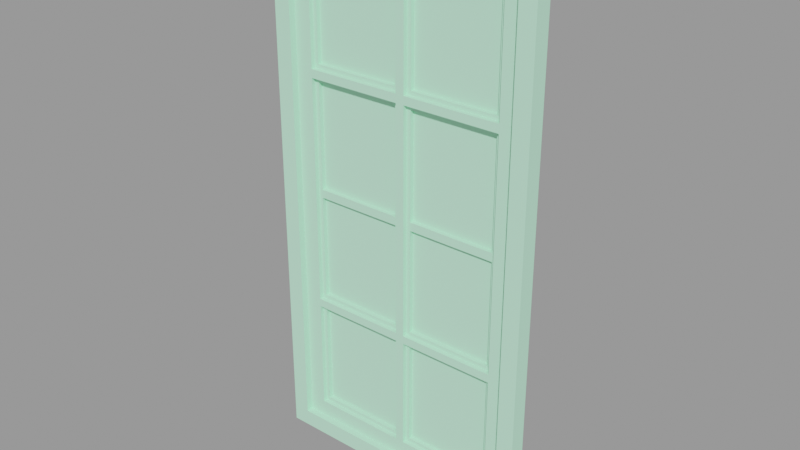 # Source: window009_ext.blend  (saved by Blender 2.92.15; exported with 4.5.12 LTS)
import bpy
from mathutils import Matrix  # noqa: F401  (used for matrix-valued properties, if any)

bpy.ops.wm.read_factory_settings(use_empty=True)
scene = bpy.context.scene
scene.name = 'window009_ext.qc'

# ---- collections
col_window009_ext = bpy.data.collections.new('window009_ext'); scene.collection.children.link(col_window009_ext)

# ---- materials (node trees are filled in below, after node groups)
mat_window009 = bpy.data.materials.new('window009')
mat_window009.use_transparent_shadow = False
mat_window009.diffuse_color = (0.5229, 0.9644, 0.6919, 1.0)

# ---- material node trees

# ---- meshes
me_window009_ref = bpy.data.meshes.new('window009_ref')
me_window009_ref.from_pydata([(2.0, -1.449, 0.9999), (23.0, -0.449, 0.9999), (2.0, -0.449, 0.9999), (23.0, -1.449, 0.9999), (-24.0, -2.449, 29.0), (-24.0, -2.449, 27.0), (-1.0, -2.449, 27.0), (-1.0, -2.449, 29.0), (0.0, -2.449, 29.0), (-1.0, -2.449, 56.0), (0.0, -2.449, 56.0), (0.9999, -2.449, 29.0), (0.9999, -2.449, 56.0), (24.0, -2.449, 27.0), (24.0, -2.449, 29.0), (0.9999, -2.449, 27.0), (0.0, -2.449, 27.0), (0.0, -2.449, 0.0), (-1.0, -2.449, 0.0), (-1.0, -2.449, -27.0), (0.0, -2.449, -27.0), (-1.0, -2.449, -29.0), (0.0, -2.449, -29.0), (-1.0, -2.449, -56.0), (0.0, -2.449, -56.0), (0.9999, -2.449, -56.0), (0.9999, -2.449, -29.0), (0.9999, -2.449, -27.0), (0.9999, -2.449, 0.0), (-24.0, -2.449, -27.0), (-24.0, -2.449, -29.0), (24.0, -2.449, -27.0), (24.0, -2.449, -29.0), (24.0, -2.449, 56.0), (28.0, -2.449, 60.0), (0.0, -2.449, 60.0), (28.0, -2.449, 0.0), (24.0, -2.449, 0.0), (28.0, -2.449, -60.0), (24.0, -2.449, -56.0), (0.0, -2.449, -60.0), (-24.0, -2.449, -56.0), (-28.18, -2.449, -60.0), (-28.18, -2.449, 0.0), (-24.0, -2.449, 0.0), (-28.18, -2.449, 60.0), (-24.0, -2.449, 56.0), (1.0, -1.449, 0.0), (2.0, -1.449, -1.0), (23.0, -1.449, -1.0), (2.0, -1.449, -26.0), (1.0, -1.449, -27.0), (23.0, -1.449, -26.0), (24.0, -1.449, -27.0), (24.0, -1.449, 0.0), (1.0, -1.449, 27.0), (2.0, -1.449, 26.0), (23.0, -1.449, 26.0), (24.0, -1.449, 27.0), (-2.0, -1.449, 26.0), (-2.0, -1.449, 0.9999), (-1.0, -1.449, 0.0), (-24.0, -1.449, 0.0), (-23.0, -1.449, 0.9999), (-24.0, -1.449, 27.0), (-23.0, -1.449, 26.0), (-1.0, -1.449, 27.0), (-2.0, -1.449, -26.0), (-24.0, -1.449, -27.0), (-1.0, -1.449, -27.0), (-23.0, -1.449, -26.0), (-23.0, -1.449, -1.0), (-2.0, -1.449, -1.0), (-2.0, -1.449, -30.0), (-2.0, -1.449, -55.0), (-1.0, -1.449, -56.0), (-24.0, -1.449, -56.0), (-23.0, -1.449, -55.0), (-24.0, -1.449, -29.0), (-23.0, -1.449, -30.0), (-1.0, -1.449, -29.0), (32.0, -0.2241, -64.0), (32.0, -4.151, -64.0), (0.0, -4.152, -64.0), (0.0, -0.2241, -64.0), (-32.18, -4.152, -64.0), (-32.18, -0.2241, -64.0), (24.0, -0.449, 0.0), (24.0, -0.449, -56.0), (24.0, -0.449, 56.0), (28.0, -4.119, 60.0), (0.0, -4.119, 60.0), (-28.18, -4.119, 60.0), (-32.18, -0.2241, 64.0), (-32.18, -4.152, 64.0), (0.0, -4.152, 64.0), (0.0, -0.2241, 64.0), (32.0, -4.151, 64.0), (32.0, -0.2241, 64.0), (0.0, -4.119, -60.0), (28.0, -4.119, -60.0), (-28.18, -4.119, -60.0), (2.0, -0.449, 26.0), (23.0, -0.449, 26.0), (1.0, -1.449, 56.0), (2.0, -1.449, 55.0), (23.0, -1.449, 55.0), (2.0, -1.449, 30.0), (1.0, -1.449, 29.0), (23.0, -1.449, 30.0), (24.0, -1.449, 29.0), (24.0, -1.449, 56.0), (-1.0, -0.449, 27.0), (-1.0, -0.449, 0.0), (-1.0, -0.449, -27.0), (2.0, -0.449, 55.0), (23.0, -0.449, 30.0), (23.0, -0.449, 55.0), (2.0, -0.449, 30.0), (2.0, -0.449, -1.0), (23.0, -0.449, -26.0), (23.0, -0.449, -1.0), (2.0, -0.449, -26.0), (-2.0, -0.449, 30.0), (-23.0, -1.449, 30.0), (-2.0, -1.449, 30.0), (-23.0, -0.449, 30.0), (-23.0, -0.449, 55.0), (-2.0, -1.449, 55.0), (-23.0, -1.449, 55.0), (-2.0, -0.449, 55.0), (-2.0, -0.449, 0.9999), (-23.0, -0.449, 0.9999), (-23.0, -0.449, 26.0), (-2.0, -0.449, 26.0), (-2.0, -0.449, -55.0), (-23.0, -0.449, -55.0), (-23.0, -0.449, -30.0), (-2.0, -0.449, -30.0), (-2.0, -0.449, -26.0), (-23.0, -0.449, -26.0), (-23.0, -0.449, -1.0), (-2.0, -0.449, -1.0), (2.0, -1.449, -30.0), (2.0, -0.449, -55.0), (2.0, -0.449, -30.0), (2.0, -1.449, -55.0), (23.0, -1.449, -55.0), (23.0, -0.449, -30.0), (23.0, -0.449, -55.0), (23.0, -1.449, -30.0), (24.0, -0.449, 29.0), (1.0, -0.449, 29.0), (1.0, -0.449, -29.0), (24.0, -0.449, -29.0), (-24.0, -0.449, 29.0), (-1.0, -0.449, 29.0), (-24.0, -0.449, 27.0), (-24.0, -0.449, -29.0), (-1.0, -0.449, -29.0), (-24.0, -0.449, -27.0), (24.0, -0.449, 27.0), (1.0, -0.449, 27.0), (1.0, -0.449, -27.0), (24.0, -0.449, -27.0), (1.0, -0.449, 56.0), (-1.0, -0.449, 56.0), (1.0, -0.449, -56.0), (-1.0, -0.449, -56.0), (1.0, -1.449, -29.0), (1.0, -1.449, -56.0), (24.0, -1.449, -56.0), (24.0, -1.449, -29.0), (-24.0, -1.449, 56.0), (-1.0, -1.449, 56.0), (-1.0, -1.449, 29.0), (-24.0, -1.449, 29.0), (-24.0, -0.449, -56.0), (0.0, -0.449, -56.0), (-24.0, -0.449, 56.0), (-24.0, -0.449, 0.0), (32.0, -4.151, 0.0), (32.0, -0.2241, 0.0), (-32.18, -0.2241, 0.0), (-32.18, -4.152, 0.0), (-28.18, -4.119, 0.0), (28.0, -4.119, 0.0), (1.0, -0.449, 0.0), (0.0, -0.449, 56.0)], [], [(0, 1, 2), (0, 3, 1), (4, 5, 6), (4, 6, 7), (6, 8, 7), (9, 7, 8), (9, 8, 10), (11, 10, 8), (11, 12, 10), (13, 14, 11), (13, 11, 15), (15, 11, 8), (15, 8, 16), (6, 16, 8), (6, 17, 16), (6, 18, 17), (19, 17, 18), (19, 20, 17), (21, 20, 19), (21, 22, 20), (23, 22, 21), (23, 24, 22), (25, 22, 24), (25, 26, 22), (26, 20, 22), (26, 27, 20), (27, 17, 20), (27, 28, 17), (15, 17, 28), (15, 16, 17), (29, 21, 19), (29, 30, 21), (31, 26, 32), (31, 27, 26), (33, 34, 35), (36, 34, 33), (36, 33, 37), (37, 38, 36), (37, 39, 38), (38, 39, 24), (38, 24, 40), (41, 40, 24), (41, 42, 40), (43, 42, 41), (43, 41, 44), (45, 43, 44), (45, 44, 46), (45, 46, 10), (45, 10, 35), (33, 35, 10), (47, 48, 49), (47, 50, 48), (47, 51, 50), (51, 52, 50), (51, 53, 52), (53, 49, 52), (53, 54, 49), (47, 49, 54), (54, 0, 47), (55, 47, 0), (55, 0, 56), (55, 56, 57), (55, 57, 58), (54, 58, 57), (54, 57, 3), (54, 3, 0), (59, 60, 61), (60, 62, 61), (60, 63, 62), (63, 64, 62), (63, 65, 64), (65, 66, 64), (65, 59, 66), (59, 61, 66), (67, 68, 69), (67, 70, 68), (70, 62, 68), (70, 71, 62), (71, 61, 62), (71, 72, 61), (72, 69, 61), (72, 67, 69), (73, 74, 75), (74, 76, 75), (74, 77, 76), (77, 78, 76), (77, 79, 78), (79, 80, 78), (79, 73, 80), (73, 75, 80), (81, 82, 83), (81, 83, 84), (85, 84, 83), (85, 86, 84), (87, 88, 39), (87, 39, 37), (37, 89, 87), (37, 33, 89), (90, 35, 34), (90, 91, 35), (92, 35, 91), (92, 45, 35), (93, 94, 95), (93, 95, 96), (97, 96, 95), (97, 98, 96), (38, 99, 100), (38, 40, 99), (101, 99, 40), (101, 40, 42), (102, 1, 103), (102, 2, 1), (104, 105, 106), (104, 107, 105), (104, 108, 107), (109, 107, 108), (109, 108, 110), (110, 106, 109), (110, 111, 106), (104, 106, 111), (6, 112, 113), (6, 113, 18), (114, 18, 113), (114, 19, 18), (115, 116, 117), (115, 118, 116), (119, 120, 121), (119, 122, 120), (123, 124, 125), (123, 126, 124), (127, 128, 129), (127, 130, 128), (131, 63, 60), (131, 132, 63), (133, 59, 65), (133, 134, 59), (135, 77, 74), (135, 136, 77), (137, 73, 79), (137, 138, 73), (139, 70, 67), (139, 140, 70), (141, 72, 71), (141, 142, 72), (143, 144, 145), (143, 146, 144), (147, 148, 149), (147, 150, 148), (151, 11, 14), (151, 152, 11), (32, 153, 154), (32, 26, 153), (115, 106, 105), (115, 117, 106), (107, 116, 118), (107, 109, 116), (119, 49, 48), (119, 121, 49), (130, 126, 123), (130, 127, 126), (134, 132, 131), (134, 133, 132), (138, 136, 135), (138, 137, 136), (142, 140, 139), (142, 141, 140), (50, 120, 122), (50, 52, 120), (56, 2, 102), (56, 0, 2), (155, 7, 156), (155, 4, 7), (3, 103, 1), (3, 57, 103), (157, 6, 5), (157, 112, 6), (158, 21, 30), (158, 159, 21), (160, 19, 114), (160, 29, 19), (146, 149, 144), (146, 147, 149), (145, 150, 143), (145, 148, 150), (102, 57, 56), (102, 103, 57), (15, 161, 13), (15, 162, 161), (163, 31, 164), (163, 27, 31), (126, 129, 124), (126, 127, 129), (130, 125, 128), (130, 123, 125), (132, 65, 63), (132, 133, 65), (134, 60, 59), (134, 131, 60), (136, 79, 77), (136, 137, 79), (138, 74, 73), (138, 135, 74), (140, 71, 70), (140, 141, 71), (142, 67, 72), (142, 139, 67), (48, 122, 119), (48, 50, 122), (109, 117, 116), (109, 106, 117), (105, 118, 115), (105, 107, 118), (152, 12, 11), (152, 165, 12), (156, 9, 166), (156, 7, 9), (167, 26, 25), (167, 153, 26), (168, 21, 159), (168, 23, 21), (52, 121, 120), (52, 49, 121), (169, 143, 150), (169, 146, 143), (169, 170, 146), (170, 147, 146), (170, 171, 147), (171, 150, 147), (171, 172, 150), (169, 150, 172), (124, 129, 173), (129, 174, 173), (129, 128, 174), (128, 175, 174), (128, 125, 175), (125, 176, 175), (125, 124, 176), (124, 173, 176), (177, 41, 24), (177, 24, 178), (39, 178, 24), (39, 88, 178), (145, 149, 148), (145, 144, 149), (44, 179, 46), (44, 180, 179), (44, 177, 180), (44, 41, 177), (181, 98, 97), (181, 182, 98), (181, 81, 182), (181, 82, 81), (183, 86, 85), (183, 85, 184), (184, 93, 183), (184, 94, 93), (92, 43, 45), (92, 185, 43), (42, 43, 185), (42, 185, 101), (100, 36, 38), (100, 186, 36), (186, 34, 36), (186, 90, 34), (92, 184, 185), (184, 101, 185), (184, 85, 101), (101, 85, 83), (101, 83, 99), (82, 99, 83), (82, 100, 99), (100, 82, 181), (100, 181, 186), (97, 186, 181), (97, 90, 186), (90, 97, 95), (90, 95, 91), (94, 91, 95), (94, 92, 91), (92, 94, 184), (27, 163, 187), (27, 187, 28), (162, 28, 187), (162, 15, 28), (46, 179, 188), (46, 188, 10), (89, 10, 188), (89, 33, 10)])
me_window009_ref.polygons.foreach_set('use_smooth', [True] * 288)
_k = set([(0, 2), (0, 3), (0, 56), (1, 2), (1, 3), (1, 103), (2, 102), (3, 57), (4, 7), (5, 6), (6, 18), (6, 112), (7, 9), (7, 156), (8, 9), (9, 156), (10, 33), (10, 46), (10, 89), (11, 12), (11, 14), (11, 152), (12, 152), (13, 15), (15, 28), (15, 162), (18, 19), (18, 114), (19, 29), (19, 114), (21, 23), (21, 30), (21, 159), (22, 25), (24, 39), (24, 41), (24, 177), (25, 26), (26, 31), (26, 32), (26, 153), (27, 28), (27, 31), (27, 163), (28, 162), (31, 163), (32, 153), (33, 37), (33, 89), (34, 35), (34, 36), (34, 90), (35, 45), (36, 38), (37, 39), (38, 40), (38, 100), (39, 88), (40, 42), (41, 44), (41, 177), (42, 43), (42, 101), (43, 45), (44, 46), (44, 179), (45, 92), (46, 179), (48, 49), (48, 50), (48, 119), (49, 52), (49, 121), (50, 52), (50, 122), (52, 120), (56, 57), (56, 102), (57, 103), (59, 60), (59, 65), (59, 134), (60, 63), (60, 131), (63, 65), (63, 132), (65, 133), (67, 70), (67, 72), (67, 139), (70, 71), (70, 140), (71, 72), (71, 141), (72, 142), (73, 74), (73, 79), (73, 138), (74, 77), (74, 135), (77, 79), (77, 136), (79, 137), (81, 82), (81, 83), (82, 83), (82, 181), (83, 85), (85, 86), (85, 184), (90, 91), (90, 186), (91, 92), (92, 185), (93, 94), (93, 95), (94, 95), (94, 184), (95, 97), (97, 98), (97, 181), (98, 181), (99, 100), (99, 101), (100, 186), (101, 185), (102, 103), (105, 106), (105, 107), (105, 115), (106, 109), (106, 117), (107, 109), (107, 118), (109, 116), (115, 117), (115, 118), (116, 117), (116, 118), (119, 121), (119, 122), (120, 121), (120, 122), (123, 125), (123, 126), (123, 130), (124, 125), (124, 126), (124, 129), (125, 128), (126, 127), (127, 129), (127, 130), (128, 129), (128, 130), (131, 132), (131, 134), (132, 133), (133, 134), (135, 136), (135, 138), (136, 137), (137, 138), (139, 140), (139, 142), (140, 141), (141, 142), (143, 145), (143, 146), (143, 150), (144, 145), (144, 146), (144, 149), (145, 148), (146, 147), (147, 149), (147, 150), (148, 149), (148, 150)])
me_window009_ref.attributes.new('sharp_edge', 'BOOLEAN', 'EDGE').data.foreach_set('value', [ (min(e.vertices), max(e.vertices)) in _k for e in me_window009_ref.edges])
_uv = me_window009_ref.uv_layers.new(name='UVMap')
_uv.uv.foreach_set('vector', [0.2583, -0.4999, 0.2721, -0.2775, 0.2721, -0.4999, 0.2583, -0.4999, 0.2583, -0.2775, 0.2721, -0.2775, 0.5614, -0.2734, 0.5614, -0.289, 0.7411, -0.289, 0.5614, -0.2734, 0.7411, -0.289, 0.7411, -0.2734, 0.7411, -0.289, 0.7489, -0.2734, 0.7411, -0.2734, 0.7411, -0.0625, 0.7411, -0.2734, 0.7489, -0.2734, 0.7411, -0.0625, 0.7489, -0.2734, 0.7489, -0.0625, 0.7567, -0.2734, 0.7489, -0.0625, 0.7489, -0.2734, 0.7567, -0.2734, 0.7567, -0.0625, 0.7489, -0.0625, 0.9364, -0.289, 0.9364, -0.2734, 0.7567, -0.2734, 0.9364, -0.289, 0.7567, -0.2734, 0.7567, -0.289, 0.7567, -0.289, 0.7567, -0.2734, 0.7489, -0.2734, 0.7567, -0.289, 0.7489, -0.2734, 0.7489, -0.289, 0.7411, -0.289, 0.7489, -0.289, 0.7489, -0.2734, 0.7411, -0.289, 0.7489, -0.5, 0.7489, -0.289, 0.7411, -0.289, 0.7411, -0.5, 0.7489, -0.5, 0.7411, -0.7109, 0.7489, -0.5, 0.7411, -0.5, 0.7411, -0.7109, 0.7489, -0.7109, 0.7489, -0.5, 0.7411, -0.7265, 0.7489, -0.7109, 0.7411, -0.7109, 0.7411, -0.7265, 0.7489, -0.7265, 0.7489, -0.7109, 0.7411, -0.9375, 0.7489, -0.7265, 0.7411, -0.7265, 0.7411, -0.9375, 0.7489, -0.9375, 0.7489, -0.7265, 0.7567, -0.9375, 0.7489, -0.7265, 0.7489, -0.9375, 0.7567, -0.9375, 0.7567, -0.7265, 0.7489, -0.7265, 0.7567, -0.7265, 0.7489, -0.7109, 0.7489, -0.7265, 0.7567, -0.7265, 0.7567, -0.7109, 0.7489, -0.7109, 0.7567, -0.7109, 0.7489, -0.5, 0.7489, -0.7109, 0.7567, -0.7109, 0.7567, -0.5, 0.7489, -0.5, 0.7567, -0.289, 0.7489, -0.5, 0.7567, -0.5, 0.7567, -0.289, 0.7489, -0.289, 0.7489, -0.5, 0.5614, -0.7109, 0.7411, -0.7265, 0.7411, -0.7109, 0.5614, -0.7109, 0.5614, -0.7265, 0.7411, -0.7265, 0.9364, -0.7109, 0.7567, -0.7265, 0.9364, -0.7265, 0.9364, -0.7109, 0.7567, -0.7109, 0.7567, -0.7265, 0.9364, -0.0625, 0.9677, -0.0312, 0.7489, -0.0312, 0.9677, -0.5, 0.9677, -0.0312, 0.9364, -0.0625, 0.9677, -0.5, 0.9364, -0.0625, 0.9364, -0.5, 0.9364, -0.5, 0.9677, -0.9687, 0.9677, -0.5, 0.9364, -0.5, 0.9364, -0.9375, 0.9677, -0.9687, 0.9677, -0.9687, 0.9364, -0.9375, 0.7489, -0.9375, 0.9677, -0.9687, 0.7489, -0.9375, 0.7489, -0.9687, 0.5614, -0.9375, 0.7489, -0.9687, 0.7489, -0.9375, 0.5614, -0.9375, 0.5288, -0.9687, 0.7489, -0.9687, 0.5288, -0.5, 0.5288, -0.9687, 0.5614, -0.9375, 0.5288, -0.5, 0.5614, -0.9375, 0.5614, -0.5, 0.5288, -0.0312, 0.5288, -0.5, 0.5614, -0.5, 0.5288, -0.0312, 0.5614, -0.5, 0.5614, -0.0625, 0.5288, -0.0312, 0.5614, -0.0625, 0.7489, -0.0625, 0.5288, -0.0312, 0.7489, -0.0625, 0.7489, -0.0312, 0.9364, -0.0625, 0.7489, -0.0312, 0.7489, -0.0625, 0.7567, -0.5, 0.7645, -0.5078, 0.9286, -0.5078, 0.7567, -0.5, 0.7645, -0.7031, 0.7645, -0.5078, 0.7567, -0.5, 0.7567, -0.7109, 0.7645, -0.7031, 0.7567, -0.7109, 0.9286, -0.7031, 0.7645, -0.7031, 0.7567, -0.7109, 0.9364, -0.7109, 0.9286, -0.7031, 0.9364, -0.7109, 0.9286, -0.5078, 0.9286, -0.7031, 0.9364, -0.7109, 0.9364, -0.5, 0.9286, -0.5078, 0.7567, -0.5, 0.9286, -0.5078, 0.9364, -0.5, 0.9364, -0.5, 0.7645, -0.4921, 0.7567, -0.5, 0.7567, -0.289, 0.7567, -0.5, 0.7645, -0.4921, 0.7567, -0.289, 0.7645, -0.4921, 0.7645, -0.2968, 0.7567, -0.289, 0.7645, -0.2968, 0.9286, -0.2968, 0.7567, -0.289, 0.9286, -0.2968, 0.9364, -0.289, 0.9364, -0.5, 0.9364, -0.289, 0.9286, -0.2968, 0.9364, -0.5, 0.9286, -0.2968, 0.9286, -0.4921, 0.9364, -0.5, 0.9286, -0.4921, 0.7645, -0.4921, 0.7333, -0.2968, 0.7333, -0.4921, 0.7411, -0.5, 0.7333, -0.4921, 0.5614, -0.5, 0.7411, -0.5, 0.7333, -0.4921, 0.5692, -0.4921, 0.5614, -0.5, 0.5692, -0.4921, 0.5614, -0.289, 0.5614, -0.5, 0.5692, -0.4921, 0.5692, -0.2968, 0.5614, -0.289, 0.5692, -0.2968, 0.7411, -0.289, 0.5614, -0.289, 0.5692, -0.2968, 0.7333, -0.2968, 0.7411, -0.289, 0.7333, -0.2968, 0.7411, -0.5, 0.7411, -0.289, 0.7333, -0.7031, 0.5614, -0.7109, 0.7411, -0.7109, 0.7333, -0.7031, 0.5692, -0.7031, 0.5614, -0.7109, 0.5692, -0.7031, 0.5614, -0.5, 0.5614, -0.7109, 0.5692, -0.7031, 0.5692, -0.5078, 0.5614, -0.5, 0.5692, -0.5078, 0.7411, -0.5, 0.5614, -0.5, 0.5692, -0.5078, 0.7333, -0.5078, 0.7411, -0.5, 0.7333, -0.5078, 0.7411, -0.7109, 0.7411, -0.5, 0.7333, -0.5078, 0.7333, -0.7031, 0.7411, -0.7109, 0.7333, -0.7343, 0.7333, -0.9296, 0.7411, -0.9375, 0.7333, -0.9296, 0.5614, -0.9375, 0.7411, -0.9375, 0.7333, -0.9296, 0.5692, -0.9296, 0.5614, -0.9375, 0.5692, -0.9296, 0.5614, -0.7265, 0.5614, -0.9375, 0.5692, -0.9296, 0.5692, -0.7343, 0.5614, -0.7265, 0.5692, -0.7343, 0.7411, -0.7265, 0.5614, -0.7265, 0.5692, -0.7343, 0.7333, -0.7343, 0.7411, -0.7265, 0.7333, -0.7343, 0.7411, -0.9375, 0.7411, -0.7265, 0.1224, -0.0001, 0.1122, -0.0001, 0.1122, -0.2178, 0.1224, -0.0001, 0.1122, -0.2178, 0.1224, -0.2178, 0.1122, -0.4368, 0.1224, -0.2178, 0.1122, -0.2178, 0.1122, -0.4368, 0.1224, -0.4368, 0.1224, -0.2178, 0.3425, -0.5, 0.3425, -1.0, 0.3603, -1.0, 0.3425, -0.5, 0.3603, -1.0, 0.3603, -0.5, 0.3603, -0.5, 0.3425, 0.0, 0.3425, -0.5, 0.3603, -0.5, 0.3603, 0.0, 0.3425, 0.0, 0.1509, -0.0001, 0.1762, -0.2177, 0.1762, -0.0001, 0.1509, -0.0001, 0.1509, -0.2177, 0.1762, -0.2177, 0.1509, -0.4368, 0.1762, -0.2177, 0.1509, -0.2177, 0.1509, -0.4368, 0.1762, -0.4368, 0.1762, -0.2177, 0.1779, -0.4368, 0.1881, -0.4368, 0.1881, -0.2178, 0.1779, -0.4368, 0.1881, -0.2178, 0.1779, -0.2178, 0.1881, -0.0001, 0.1779, -0.2178, 0.1881, -0.2178, 0.1881, -0.0001, 0.1779, -0.0001, 0.1779, -0.2178, 0.1243, -0.0001, 0.1496, -0.2177, 0.1496, -0.0001, 0.1243, -0.0001, 0.1243, -0.2177, 0.1496, -0.2177, 0.1496, -0.4368, 0.1496, -0.2177, 0.1243, -0.2177, 0.1496, -0.4368, 0.1243, -0.2177, 0.1243, -0.4368, 0.7645, -0.2968, 0.9286, -0.4921, 0.9286, -0.2968, 0.7645, -0.2968, 0.7645, -0.4921, 0.9286, -0.4921, 0.7567, -0.0625, 0.7645, -0.0703, 0.9286, -0.0703, 0.7567, -0.0625, 0.7645, -0.2656, 0.7645, -0.0703, 0.7567, -0.0625, 0.7567, -0.2734, 0.7645, -0.2656, 0.9286, -0.2656, 0.7645, -0.2656, 0.7567, -0.2734, 0.9286, -0.2656, 0.7567, -0.2734, 0.9364, -0.2734, 0.9364, -0.2734, 0.9286, -0.0703, 0.9286, -0.2656, 0.9364, -0.2734, 0.9364, -0.0625, 0.9286, -0.0703, 0.7567, -0.0625, 0.9286, -0.0703, 0.9364, -0.0625, 0.4031, -0.2589, 0.3852, -0.2589, 0.3852, -0.5, 0.4031, -0.2589, 0.3852, -0.5, 0.4031, -0.5, 0.3852, -0.741, 0.4031, -0.5, 0.3852, -0.5, 0.3852, -0.741, 0.4031, -0.741, 0.4031, -0.5, 0.7645, -0.0703, 0.9286, -0.2656, 0.9286, -0.0703, 0.7645, -0.0703, 0.7645, -0.2656, 0.9286, -0.2656, 0.7645, -0.5078, 0.9286, -0.7031, 0.9286, -0.5078, 0.7645, -0.5078, 0.7645, -0.7031, 0.9286, -0.7031, 0.2054, -0.2775, 0.1916, -0.4999, 0.1916, -0.2775, 0.2054, -0.2775, 0.2054, -0.4999, 0.1916, -0.4999, 0.2054, -0.7775, 0.1916, -0.9999, 0.1916, -0.7775, 0.2054, -0.7775, 0.2054, -0.9999, 0.1916, -0.9999, 0.2385, -0.2775, 0.2248, -0.4999, 0.2248, -0.2775, 0.2385, -0.2775, 0.2385, -0.4999, 0.2248, -0.4999, 0.2385, -0.7775, 0.2248, -0.9999, 0.2248, -0.7775, 0.2385, -0.7775, 0.2385, -0.9999, 0.2248, -0.9999, 0.2228, -0.2775, 0.209, -0.4999, 0.209, -0.2775, 0.2228, -0.2775, 0.2228, -0.4999, 0.209, -0.4999, 0.2228, -0.7775, 0.209, -0.9999, 0.209, -0.7775, 0.2228, -0.7775, 0.2228, -0.9999, 0.209, -0.9999, 0.2556, -0.2775, 0.2418, -0.4999, 0.2418, -0.2775, 0.2556, -0.2775, 0.2556, -0.4999, 0.2418, -0.4999, 0.2556, -0.7775, 0.2418, -0.9999, 0.2418, -0.7775, 0.2556, -0.7775, 0.2556, -0.9999, 0.2418, -0.9999, 0.3073, -0.7775, 0.3211, -0.4999, 0.3211, -0.7775, 0.3073, -0.7775, 0.3073, -0.4999, 0.3211, -0.4999, 0.3073, -0.2775, 0.3211, 0.0, 0.3211, -0.2775, 0.3073, -0.2775, 0.3073, 0.0, 0.3211, 0.0, 0.1699, -0.4378, 0.188, -0.647, 0.188, -0.4378, 0.1699, -0.4378, 0.1699, -0.647, 0.188, -0.647, 0.1074, -0.4378, 0.1256, -0.647, 0.1256, -0.4378, 0.1074, -0.4378, 0.1074, -0.647, 0.1256, -0.647, 0.304, -0.7775, 0.2902, -0.9999, 0.2902, -0.7775, 0.304, -0.7775, 0.304, -0.9999, 0.2902, -0.9999, 0.2902, -0.4999, 0.304, -0.2775, 0.304, -0.4999, 0.2902, -0.4999, 0.2902, -0.2775, 0.304, -0.2775, 0.288, -0.7775, 0.2742, -0.9999, 0.2742, -0.7775, 0.288, -0.7775, 0.288, -0.9999, 0.2742, -0.9999, 0.7333, -0.0703, 0.5692, -0.2656, 0.7333, -0.2656, 0.7333, -0.0703, 0.5692, -0.0703, 0.5692, -0.2656, 0.7333, -0.2968, 0.5692, -0.4921, 0.7333, -0.4921, 0.7333, -0.2968, 0.5692, -0.2968, 0.5692, -0.4921, 0.7333, -0.7343, 0.5692, -0.9296, 0.7333, -0.9296, 0.7333, -0.7343, 0.5692, -0.7343, 0.5692, -0.9296, 0.7333, -0.5078, 0.5692, -0.7031, 0.7333, -0.7031, 0.7333, -0.5078, 0.5692, -0.5078, 0.5692, -0.7031, 0.2742, -0.4999, 0.288, -0.2775, 0.288, -0.4999, 0.2742, -0.4999, 0.2742, -0.2775, 0.288, -0.2775, 0.2583, -0.7775, 0.2721, -0.4999, 0.2721, -0.7775, 0.2583, -0.7775, 0.2583, -0.4999, 0.2721, -0.4999, 0.1699, -0.8745, 0.188, -0.6652, 0.1699, -0.6652, 0.1699, -0.8745, 0.188, -0.8745, 0.188, -0.6652, 0.2583, -0.2775, 0.2721, 0.0, 0.2721, -0.2775, 0.2583, -0.2775, 0.2583, 0.0, 0.2721, 0.0, 0.1662, -0.8745, 0.148, -0.6652, 0.148, -0.8745, 0.1662, -0.8745, 0.1662, -0.6652, 0.148, -0.6652, 0.1256, -0.8745, 0.1074, -0.6652, 0.1074, -0.8745, 0.1256, -0.8745, 0.1256, -0.6652, 0.1074, -0.6652, 0.1279, -0.8745, 0.1461, -0.6652, 0.1279, -0.6652, 0.1279, -0.8745, 0.1461, -0.8745, 0.1461, -0.6652, 0.3073, -0.4999, 0.3211, -0.2775, 0.3211, -0.4999, 0.3073, -0.4999, 0.3073, -0.2775, 0.3211, -0.2775, 0.3211, -0.7775, 0.3073, -0.9999, 0.3073, -0.7775, 0.3211, -0.7775, 0.3211, -0.9999, 0.3073, -0.9999, 0.2721, -0.7775, 0.2583, -0.9999, 0.2583, -0.7775, 0.2721, -0.7775, 0.2721, -0.9999, 0.2583, -0.9999, 0.148, -0.647, 0.1662, -0.4378, 0.148, -0.4378, 0.148, -0.647, 0.1662, -0.647, 0.1662, -0.4378, 0.1279, -0.647, 0.1461, -0.4378, 0.1279, -0.4378, 0.1279, -0.647, 0.1461, -0.647, 0.1461, -0.4378, 0.2054, -0.4999, 0.1916, -0.7775, 0.1916, -0.4999, 0.2054, -0.4999, 0.2054, -0.7775, 0.1916, -0.7775, 0.2054, 0.0, 0.1916, -0.2775, 0.1916, 0.0, 0.2054, 0.0, 0.2054, -0.2775, 0.1916, -0.2775, 0.2385, -0.4999, 0.2248, -0.7775, 0.2248, -0.4999, 0.2385, -0.4999, 0.2385, -0.7775, 0.2248, -0.7775, 0.2385, 0.0, 0.2248, -0.2775, 0.2248, 0.0, 0.2385, 0.0, 0.2385, -0.2775, 0.2248, -0.2775, 0.2228, -0.4999, 0.209, -0.7775, 0.209, -0.4999, 0.2228, -0.4999, 0.2228, -0.7775, 0.209, -0.7775, 0.2228, 0.0, 0.209, -0.2775, 0.209, 0.0, 0.2228, 0.0, 0.2228, -0.2775, 0.209, -0.2775, 0.2556, -0.4999, 0.2418, -0.7775, 0.2418, -0.4999, 0.2556, -0.4999, 0.2556, -0.7775, 0.2418, -0.7775, 0.2556, 0.0, 0.2418, -0.2775, 0.2418, 0.0, 0.2556, 0.0, 0.2556, -0.2775, 0.2418, -0.2775, 0.2742, -0.7775, 0.288, -0.4999, 0.288, -0.7775, 0.2742, -0.7775, 0.2742, -0.4999, 0.288, -0.4999, 0.2902, -0.2775, 0.304, 0.0, 0.304, -0.2775, 0.2902, -0.2775, 0.2902, 0.0, 0.304, 0.0, 0.2902, -0.7775, 0.304, -0.4999, 0.304, -0.7775, 0.2902, -0.7775, 0.2902, -0.4999, 0.304, -0.4999, 0.3807, -0.241, 0.3628, 0.0, 0.3628, -0.241, 0.3807, -0.241, 0.3807, 0.0, 0.3628, 0.0, 0.3852, -0.241, 0.4031, 0.0, 0.3852, 0.0, 0.3852, -0.241, 0.4031, -0.241, 0.4031, 0.0, 0.3807, -1.0, 0.3628, -0.7589, 0.3628, -1.0, 0.3807, -1.0, 0.3807, -0.7589, 0.3628, -0.7589, 0.3852, -1.0, 0.4031, -0.7589, 0.3852, -0.7589, 0.3852, -1.0, 0.4031, -1.0, 0.4031, -0.7589, 0.2742, -0.2775, 0.288, 0.0, 0.288, -0.2775, 0.2742, -0.2775, 0.2742, 0.0, 0.288, 0.0, 0.7567, -0.7265, 0.7645, -0.7343, 0.9286, -0.7343, 0.7567, -0.7265, 0.7645, -0.9296, 0.7645, -0.7343, 0.7567, -0.7265, 0.7567, -0.9375, 0.7645, -0.9296, 0.7567, -0.9375, 0.9286, -0.9296, 0.7645, -0.9296, 0.7567, -0.9375, 0.9364, -0.9375, 0.9286, -0.9296, 0.9364, -0.9375, 0.9286, -0.7343, 0.9286, -0.9296, 0.9364, -0.9375, 0.9364, -0.7265, 0.9286, -0.7343, 0.7567, -0.7265, 0.9286, -0.7343, 0.9364, -0.7265, 0.5692, -0.2656, 0.5692, -0.0703, 0.5614, -0.0625, 0.5692, -0.0703, 0.7411, -0.0625, 0.5614, -0.0625, 0.5692, -0.0703, 0.7333, -0.0703, 0.7411, -0.0625, 0.7333, -0.0703, 0.7411, -0.2734, 0.7411, -0.0625, 0.7333, -0.0703, 0.7333, -0.2656, 0.7411, -0.2734, 0.7333, -0.2656, 0.5614, -0.2734, 0.7411, -0.2734, 0.7333, -0.2656, 0.5692, -0.2656, 0.5614, -0.2734, 0.5692, -0.2656, 0.5614, -0.0625, 0.5614, -0.2734, 0.0914, -0.4368, 0.1096, -0.4368, 0.1096, -0.2184, 0.0914, -0.4368, 0.1096, -0.2184, 0.0914, -0.2184, 0.1096, -0.0001, 0.0914, -0.2184, 0.1096, -0.2184, 0.1096, -0.0001, 0.0914, -0.0001, 0.0914, -0.2184, 0.7645, -0.7343, 0.9286, -0.9296, 0.9286, -0.7343, 0.7645, -0.7343, 0.7645, -0.9296, 0.9286, -0.9296, 0.3224, -0.5, 0.3403, 0.0, 0.3224, 0.0, 0.3224, -0.5, 0.3403, -0.5, 0.3403, 0.0, 0.3224, -0.5, 0.3403, -1.0, 0.3403, -0.5, 0.3224, -0.5, 0.3224, -1.0, 0.3403, -1.0, 0.4688, -0.5, 0.4806, 0.0, 0.4688, 0.0, 0.4688, -0.5, 0.4806, -0.5, 0.4806, 0.0, 0.4688, -0.5, 0.4806, -1.0, 0.4806, -0.5, 0.4688, -0.5, 0.4688, -1.0, 0.4806, -1.0, 0.4827, -0.5, 0.4827, -1.0, 0.4944, -1.0, 0.4827, -0.5, 0.4944, -1.0, 0.4944, -0.5, 0.4944, -0.5, 0.4827, 0.0, 0.4827, -0.5, 0.4944, -0.5, 0.4944, 0.0, 0.4827, 0.0, 0.4097, 0.0, 0.4367, -0.5, 0.4367, 0.0, 0.4097, 0.0, 0.4097, -0.5, 0.4367, -0.5, 0.4367, -1.0, 0.4367, -0.5, 0.4097, -0.5, 0.4367, -1.0, 0.4097, -0.5, 0.4097, -1.0, 0.4654, -1.0, 0.4384, -0.5, 0.4384, -1.0, 0.4654, -1.0, 0.4654, -0.5, 0.4384, -0.5, 0.4654, -0.5, 0.4384, 0.0, 0.4384, -0.5, 0.4654, -0.5, 0.4654, 0.0, 0.4384, 0.0, 0.5288, -0.0312, 0.4975, -0.5, 0.5288, -0.5, 0.4975, -0.5, 0.5288, -0.9687, 0.5288, -0.5, 0.4975, -0.5, 0.4975, -1.0, 0.5288, -0.9687, 0.5288, -0.9687, 0.4975, -1.0, 0.7489, -1.0, 0.5288, -0.9687, 0.7489, -1.0, 0.7489, -0.9687, 0.9989, -1.0, 0.7489, -0.9687, 0.7489, -1.0, 0.9989, -1.0, 0.9677, -0.9687, 0.7489, -0.9687, 0.9677, -0.9687, 0.9989, -1.0, 0.9989, -0.5, 0.9677, -0.9687, 0.9989, -0.5, 0.9677, -0.5, 0.9989, 0.0, 0.9677, -0.5, 0.9989, -0.5, 0.9989, 0.0, 0.9677, -0.0312, 0.9677, -0.5, 0.9677, -0.0312, 0.9989, 0.0, 0.7489, 0.0, 0.9677, -0.0312, 0.7489, 0.0, 0.7489, -0.0312, 0.4975, 0.0, 0.7489, -0.0312, 0.7489, 0.0, 0.4975, 0.0, 0.5288, -0.0312, 0.7489, -0.0312, 0.5288, -0.0312, 0.4975, 0.0, 0.4975, -0.5, 0.3628, -0.741, 0.3807, -0.741, 0.3807, -0.5, 0.3628, -0.741, 0.3807, -0.5, 0.3628, -0.5, 0.3807, -0.2589, 0.3628, -0.5, 0.3807, -0.5, 0.3807, -0.2589, 0.3628, -0.2589, 0.3628, -0.5, 0.0693, -0.4368, 0.0875, -0.4368, 0.0875, -0.2184, 0.0693, -0.4368, 0.0875, -0.2184, 0.0693, -0.2184, 0.0875, -0.0001, 0.0693, -0.2184, 0.0875, -0.2184, 0.0875, -0.0001, 0.0693, -0.0001, 0.0693, -0.2184])
me_window009_ref.materials.append(mat_window009)
me_window009_ref.use_remesh_fix_poles = True
me_window009_ref.use_remesh_preserve_attributes = False
me_window009_ref.use_mirror_vertex_groups = False
me_window009_ref.update()
me_window009_ref.normals_split_custom_set([tuple(v) for v in zip(*[iter([5.495e-09, 0.0, 1.0, 1.716e-10, 0.0, 1.0, 5.667e-09, 0.0, 1.0, 5.495e-09, 0.0, 1.0, 0.0, 0.0, 1.0, 1.716e-10, 0.0, 1.0, 5.183e-08, -1.0, 0.0, 5.183e-08, -1.0, 0.0, 1.728e-08, -1.0, 0.0, 5.183e-08, -1.0, 0.0, 1.728e-08, -1.0, 0.0, 1.728e-08, -1.0, 0.0, 1.728e-08, -1.0, 0.0, 0.0, -1.0, 0.0, 1.728e-08, -1.0, 0.0, 0.0, -1.0, 0.0, 1.728e-08, -1.0, 0.0, 0.0, -1.0, 0.0, 0.0, -1.0, 0.0, 0.0, -1.0, 0.0, 0.0, -1.0, 0.0, 1.382e-08, -1.0, 0.0, 0.0, -1.0, 0.0, 0.0, -1.0, 0.0, 1.382e-08, -1.0, 0.0, 0.0, -1.0, 0.0, 0.0, -1.0, 0.0, 4.146e-08, -1.0, 0.0, 4.146e-08, -1.0, 0.0, 1.382e-08, -1.0, 0.0, 4.146e-08, -1.0, 0.0, 1.382e-08, -1.0, 0.0, 1.382e-08, -1.0, 0.0, 1.382e-08, -1.0, 0.0, 1.382e-08, -1.0, 0.0, 0.0, -1.0, 0.0, 1.382e-08, -1.0, 0.0, 0.0, -1.0, 0.0, 0.0, -1.0, 0.0, 1.728e-08, -1.0, 0.0, 0.0, -1.0, 0.0, 0.0, -1.0, 0.0, 1.728e-08, -1.0, 0.0, 0.0, -1.0, 0.0, 0.0, -1.0, 0.0, 1.728e-08, -1.0, 0.0, 0.0, -1.0, 0.0, 0.0, -1.0, 0.0, 1.728e-08, -1.0, 0.0, 0.0, -1.0, 0.0, 0.0, -1.0, 0.0, 1.728e-08, -1.0, 0.0, 0.0, -1.0, 0.0, 0.0, -1.0, 0.0, 1.728e-08, -1.0, 0.0, 0.0, -1.0, 0.0, 1.728e-08, -1.0, 0.0, 1.728e-08, -1.0, 0.0, 0.0, -1.0, 0.0, 0.0, -1.0, 0.0, 0.0, -1.0, 0.0, 0.0, -1.0, 0.0, 1.728e-08, -1.0, 0.0, 0.0, -1.0, 0.0, 0.0, -1.0, 0.0, 0.0, -1.0, 0.0, 0.0, -1.0, 0.0, 0.0, -1.0, 0.0, 0.0, -1.0, 0.0, 0.0, -1.0, 0.0, 1.33e-08, -1.0, 0.0, 0.0, -1.0, 0.0, 1.33e-08, -1.0, 0.0, 0.0, -1.0, 0.0, 0.0, -1.0, 0.0, 1.33e-08, -1.0, 0.0, 1.382e-08, -1.0, 0.0, 0.0, -1.0, 0.0, 1.382e-08, -1.0, 0.0, 0.0, -1.0, 0.0, 0.0, -1.0, 0.0, 1.382e-08, -1.0, 0.0, 0.0, -1.0, 0.0, 0.0, -1.0, 0.0, 1.382e-08, -1.0, 0.0, 0.0, -1.0, 0.0, 0.0, -1.0, 0.0, 1.382e-08, -1.0, 0.0, 0.0, -1.0, 0.0, 0.0, -1.0, 0.0, 5.183e-08, -1.0, 0.0, 1.728e-08, -1.0, 0.0, 1.728e-08, -1.0, 0.0, 5.183e-08, -1.0, 0.0, 5.183e-08, -1.0, 0.0, 1.728e-08, -1.0, 0.0, 4.146e-08, -1.0, 0.0, 4.146e-08, -1.0, 0.0, 4.146e-08, -1.0, 0.0, 4.146e-08, -1.0, 0.0, 1.382e-08, -1.0, 0.0, 1.33e-08, -1.0, 0.0, 1.723e-08, -1.0, 0.0, 1.703e-08, -1.0, 0.0, 4.072e-08, -1.0, 0.0, 0.0, -1.0, 1.208e-09, 1.703e-08, -1.0, 0.0, 1.723e-08, -1.0, 0.0, 0.0, -1.0, 1.208e-09, 1.723e-08, -1.0, 0.0, 0.0, -1.0, 1.157e-09, 0.0, -1.0, 1.157e-09, 1.935e-08, -1.0, 3.266e-08, 0.0, -1.0, 1.208e-09, 0.0, -1.0, 1.157e-09, 1.987e-08, -1.0, 3.974e-08, 1.935e-08, -1.0, 3.266e-08, 1.935e-08, -1.0, 3.266e-08, 1.987e-08, -1.0, 3.974e-08, 4.212e-08, -1.0, 3.589e-09, 1.935e-08, -1.0, 3.266e-08, 4.212e-08, -1.0, 3.589e-09, 4.148e-08, -1.0, 0.0, 2.161e-08, -1.0, 0.0, 4.148e-08, -1.0, 0.0, 4.212e-08, -1.0, 3.589e-09, 2.161e-08, -1.0, 0.0, 2.055e-08, -1.0, 0.0, 4.148e-08, -1.0, 0.0, 0.0, -1.0, 0.0, 2.055e-08, -1.0, 0.0, 2.161e-08, -1.0, 0.0, 0.0, -1.0, 0.0, 2.161e-08, -1.0, 0.0, 0.0, -1.0, 0.0, 2.347e-08, -1.0, 0.0, 0.0, -1.0, 0.0, 0.0, -1.0, 0.0, 2.347e-08, -1.0, 0.0, 0.0, -1.0, 0.0, 2.507e-08, -1.0, 0.0, 2.347e-08, -1.0, 0.0, 2.507e-08, -1.0, 0.0, 4.135e-08, -1.0, 0.0, 2.347e-08, -1.0, 0.0, 4.135e-08, -1.0, 0.0, 4.072e-08, -1.0, 0.0, 1.723e-08, -1.0, 0.0, 4.072e-08, -1.0, 0.0, 4.135e-08, -1.0, 0.0, 2.166e-08, -1.0, 6.623e-08, 2.271e-08, -1.0, 0.0, 2.077e-08, -1.0, -1.27e-07, 2.166e-08, -1.0, 6.623e-08, 2.271e-08, -1.0, 9.082e-08, 2.271e-08, -1.0, 0.0, 2.166e-08, -1.0, 6.623e-08, 2.259e-08, -1.0, 9.127e-08, 2.271e-08, -1.0, 9.082e-08, 2.259e-08, -1.0, 9.127e-08, 2.077e-08, -1.0, 1.004e-07, 2.271e-08, -1.0, 9.082e-08, 2.259e-08, -1.0, 9.127e-08, 2.073e-08, -1.0, 1.004e-07, 2.077e-08, -1.0, 1.004e-07, 2.073e-08, -1.0, 1.004e-07, 2.077e-08, -1.0, -1.27e-07, 2.077e-08, -1.0, 1.004e-07, 2.073e-08, -1.0, 1.004e-07, 2.166e-08, -1.0, -5.977e-08, 2.077e-08, -1.0, -1.27e-07, 2.166e-08, -1.0, 6.623e-08, 2.077e-08, -1.0, -1.27e-07, 2.166e-08, -1.0, -5.977e-08, 2.166e-08, -1.0, -5.977e-08, 2.077e-08, -1.0, 1.373e-07, 2.166e-08, -1.0, 6.623e-08, 2.259e-08, -1.0, -7.491e-09, 2.166e-08, -1.0, 6.623e-08, 2.077e-08, -1.0, 1.373e-07, 2.259e-08, -1.0, -7.491e-09, 2.077e-08, -1.0, 1.373e-07, 2.271e-08, -1.0, 0.0, 2.259e-08, -1.0, -7.491e-09, 2.271e-08, -1.0, 0.0, 2.077e-08, -1.0, -1.27e-07, 2.259e-08, -1.0, -7.491e-09, 2.077e-08, -1.0, -1.27e-07, 2.073e-08, -1.0, -1.296e-07, 2.166e-08, -1.0, -5.977e-08, 2.073e-08, -1.0, -1.296e-07, 2.077e-08, -1.0, -1.27e-07, 2.166e-08, -1.0, -5.977e-08, 2.077e-08, -1.0, -1.27e-07, 2.271e-08, -1.0, 2.063e-09, 2.166e-08, -1.0, -5.977e-08, 2.271e-08, -1.0, 2.063e-09, 2.077e-08, -1.0, 1.373e-07, 2.271e-08, -1.0, 2.838e-08, 2.077e-08, -1.0, -1.422e-09, 2.166e-08, -1.0, 1.337e-08, 2.077e-08, -1.0, -1.422e-09, 2.166e-08, -1.0, -3.477e-08, 2.166e-08, -1.0, 1.337e-08, 2.077e-08, -1.0, -1.422e-09, 2.271e-08, -1.0, -7.381e-08, 2.166e-08, -1.0, -3.477e-08, 2.271e-08, -1.0, -7.381e-08, 2.073e-08, -1.0, 0.0, 2.166e-08, -1.0, -3.477e-08, 2.271e-08, -1.0, -7.381e-08, 2.077e-08, -1.0, 5.47e-10, 2.073e-08, -1.0, 0.0, 2.077e-08, -1.0, 5.47e-10, 2.259e-08, -1.0, 2.674e-08, 2.073e-08, -1.0, 0.0, 2.077e-08, -1.0, 5.47e-10, 2.271e-08, -1.0, 2.838e-08, 2.259e-08, -1.0, 2.674e-08, 2.271e-08, -1.0, 2.838e-08, 2.166e-08, -1.0, 1.337e-08, 2.259e-08, -1.0, 2.674e-08, 2.077e-08, -1.0, -1.422e-09, 2.259e-08, -1.0, -6.953e-08, 2.073e-08, -1.0, 0.0, 2.077e-08, -1.0, -1.422e-09, 2.271e-08, -1.0, -7.38e-08, 2.259e-08, -1.0, -6.953e-08, 2.271e-08, -1.0, -7.38e-08, 2.166e-08, -1.0, -3.477e-08, 2.259e-08, -1.0, -6.953e-08, 2.271e-08, -1.0, -7.38e-08, 2.077e-08, -1.0, 5.47e-10, 2.166e-08, -1.0, -3.477e-08, 2.077e-08, -1.0, 5.47e-10, 2.166e-08, -1.0, 1.337e-08, 2.166e-08, -1.0, -3.477e-08, 2.077e-08, -1.0, 5.47e-10, 2.271e-08, -1.0, 2.838e-08, 2.166e-08, -1.0, 1.337e-08, 2.271e-08, -1.0, 2.838e-08, 2.073e-08, -1.0, 0.0, 2.166e-08, -1.0, 1.337e-08, 2.271e-08, -1.0, 2.838e-08, 2.077e-08, -1.0, -1.422e-09, 2.073e-08, -1.0, 0.0, 2.271e-08, -1.0, 2.838e-08, 2.077e-08, -1.0, -1.422e-09, 2.073e-08, -1.0, 0.0, 2.077e-08, -1.0, -1.422e-09, 2.259e-08, -1.0, -6.953e-08, 2.073e-08, -1.0, 0.0, 2.077e-08, -1.0, -1.422e-09, 2.271e-08, -1.0, -7.38e-08, 2.259e-08, -1.0, -6.953e-08, 2.271e-08, -1.0, -7.38e-08, 2.073e-08, -1.0, 0.0, 2.259e-08, -1.0, -6.953e-08, 2.271e-08, -1.0, -7.38e-08, 2.077e-08, -1.0, 5.47e-10, 2.073e-08, -1.0, 0.0, 2.077e-08, -1.0, 5.47e-10, 2.259e-08, -1.0, 2.674e-08, 2.073e-08, -1.0, 0.0, 2.077e-08, -1.0, 5.47e-10, 2.271e-08, -1.0, 2.838e-08, 2.259e-08, -1.0, 2.674e-08, 2.271e-08, -1.0, 2.838e-08, 2.073e-08, -1.0, 0.0, 2.259e-08, -1.0, 2.674e-08, 0.0, 0.0, -1.0, 0.0, 0.0, -1.0, 0.0, 0.0, -1.0, -2.428e-07, 0.0, -1.0, -1.165e-07, 0.0, -1.0, -1.191e-07, 0.0, -1.0, 5.57e-08, 0.0, -1.0, -1.191e-07, 0.0, -1.0, -1.165e-07, 0.0, -1.0, 5.57e-08, 0.0, -1.0, 6.037e-08, 0.0, -1.0, -1.191e-07, 0.0, -1.0, -1.0, 0.0, 0.0, -1.0, 0.0, 0.0, -1.0, 0.0, 0.0, -1.0, 0.0, 0.0, -1.0, 0.0, 0.0, -1.0, 0.0, 0.0, -1.0, 0.0, 0.0, -1.0, 0.0, 0.0, -1.0, 0.0, 0.0, -1.0, 0.0, 0.0, -1.0, 0.0, 0.0, -1.0, 0.0, 0.0, -1.57e-07, 0.0, -1.0, -5.383e-09, 0.0, -1.0, -1.631e-07, 0.0, -1.0, -1.57e-07, 0.0, -1.0, 0.0, 0.0, -1.0, -5.383e-09, 0.0, -1.0, -1.17e-07, 0.0, -1.0, -5.383e-09, 0.0, -1.0, 0.0, 0.0, -1.0, -1.17e-07, 0.0, -1.0, -1.216e-07, 0.0, -1.0, -5.383e-09, 0.0, -1.0, 0.0, 0.0, 1.0, 0.0, 0.0, 1.0, 0.0, 0.0, 1.0, 0.0, 0.0, 1.0, 0.0, 0.0, 1.0, -7.667e-09, 0.0, 1.0, -1.82e-07, 0.0, 1.0, -7.667e-09, 0.0, 1.0, 0.0, 0.0, 1.0, -1.82e-07, 0.0, 1.0, -1.973e-07, 0.0, 1.0, -7.667e-09, 0.0, 1.0, -1.57e-07, 0.0, 1.0, -1.652e-07, 0.0, 1.0, -1.632e-07, 0.0, 1.0, -1.57e-07, 0.0, 1.0, -1.522e-07, 0.0, 1.0, -1.652e-07, 0.0, 1.0, 1.828e-07, 0.0, 1.0, -1.652e-07, 0.0, 1.0, -1.522e-07, 0.0, 1.0, 1.828e-07, 0.0, 1.0, -1.522e-07, 0.0, 1.0, 2.026e-07, 0.0, 1.0, 4.825e-08, -1.0, 0.0, 4.825e-08, -1.0, 0.0, 4.825e-08, -1.0, 0.0, 4.825e-08, -1.0, 0.0, 4.825e-08, -1.0, 0.0, 4.825e-08, -1.0, 0.0, 2.259e-08, -1.0, -7.491e-09, 2.271e-08, -1.0, 0.0, 2.077e-08, -1.0, -1.27e-07, 2.259e-08, -1.0, -7.491e-09, 2.271e-08, -1.0, 6.244e-08, 2.271e-08, -1.0, 0.0, 2.259e-08, -1.0, -7.491e-09, 2.259e-08, -1.0, 6.843e-08, 2.271e-08, -1.0, 6.244e-08, 2.077e-08, -1.0, 1.659e-07, 2.271e-08, -1.0, 6.244e-08, 2.259e-08, -1.0, 6.843e-08, 2.077e-08, -1.0, 1.659e-07, 2.259e-08, -1.0, 6.843e-08, 2.073e-08, -1.0, 1.678e-07, 2.073e-08, -1.0, 1.678e-07, 2.077e-08, -1.0, -1.27e-07, 2.077e-08, -1.0, 1.659e-07, 2.073e-08, -1.0, 1.678e-07, 2.073e-08, -1.0, -1.296e-07, 2.077e-08, -1.0, -1.27e-07, 2.259e-08, -1.0, -7.491e-09, 2.077e-08, -1.0, -1.27e-07, 2.073e-08, -1.0, -1.296e-07, -1.0, 0.0, 0.0, -1.0, 0.0, 0.0, -1.0, 0.0, 0.0, -1.0, 0.0, 0.0, -1.0, 0.0, 0.0, -1.0, 0.0, 0.0, -1.0, 0.0, 0.0, -1.0, 0.0, 0.0, -1.0, 0.0, 0.0, -1.0, 0.0, 0.0, -1.0, 0.0, 0.0, -1.0, 0.0, 0.0, 4.825e-08, -1.0, 0.0, 4.825e-08, -1.0, 0.0, 4.825e-08, -1.0, 0.0, 4.825e-08, -1.0, 0.0, 4.825e-08, -1.0, 0.0, 4.825e-08, -1.0, 0.0, 4.825e-08, -1.0, 0.0, 4.825e-08, -1.0, 0.0, 4.825e-08, -1.0, 0.0, 4.825e-08, -1.0, 0.0, 4.825e-08, -1.0, 0.0, 4.825e-08, -1.0, 0.0, 0.0, 0.0, 1.0, 0.0, 0.0, 1.0, 0.0, 0.0, 1.0, 0.0, 0.0, 1.0, 0.0, 0.0, 1.0, 0.0, 0.0, 1.0, -8.808e-08, 0.0, -1.0, -2.751e-09, 0.0, -1.0, -9.083e-08, 0.0, -1.0, -8.808e-08, 0.0, -1.0, 0.0, 0.0, -1.0, -2.751e-09, 0.0, -1.0, 8.809e-12, 0.0, 1.0, 2.751e-13, 0.0, 1.0, 9.084e-12, 0.0, 1.0, 8.809e-12, 0.0, 1.0, 0.0, 0.0, 1.0, 2.751e-13, 0.0, 1.0, 0.0, 0.0, -1.0, 0.0, 0.0, -1.0, 0.0, 0.0, -1.0, 0.0, 0.0, -1.0, 0.0, 0.0, -1.0, 0.0, 0.0, -1.0, -8.808e-08, 0.0, 1.0, -2.751e-09, 0.0, 1.0, -9.083e-08, 0.0, 1.0, -8.808e-08, 0.0, 1.0, 0.0, 0.0, 1.0, -2.751e-09, 0.0, 1.0, 0.0, 0.0, -1.0, 0.0, 0.0, -1.0, 0.0, 0.0, -1.0, 0.0, 0.0, -1.0, 0.0, 0.0, -1.0, 0.0, 0.0, -1.0, 0.0, 0.0, 1.0, 0.0, 0.0, 1.0, 0.0, 0.0, 1.0, 0.0, 0.0, 1.0, 0.0, 0.0, 1.0, 0.0, 0.0, 1.0, 0.0, 0.0, -1.0, 0.0, 0.0, -1.0, 0.0, 0.0, -1.0, 0.0, 0.0, -1.0, 0.0, 0.0, -1.0, 0.0, 0.0, -1.0, 1.0, -0.0001001, 0.0, 1.0, -9.98e-05, 0.0, 1.0, -0.0001001, 0.0, 1.0, -0.0001001, 0.0, 1.0, -9.979e-05, 0.0, 1.0, -9.98e-05, 0.0, -1.0, -2.609e-06, 1.009e-07, -1.0, -9.993e-05, 3.866e-06, -1.0, 0.0, 0.0, -1.0, -2.609e-06, 1.009e-07, -1.0, -0.0001025, 3.967e-06, -1.0, -9.993e-05, 3.866e-06, -3.918e-08, 0.0, 1.0, -2.289e-09, 0.0, 1.0, -4.146e-08, 0.0, 1.0, -3.918e-08, 0.0, 1.0, 0.0, 0.0, 1.0, -2.289e-09, 0.0, 1.0, -4.924e-08, 0.0, -1.0, -4.924e-08, 0.0, -1.0, -4.924e-08, 0.0, -1.0, 0.0, 0.0, -1.0, 0.0, 0.0, -1.0, 0.0, 0.0, -1.0, -9.908e-08, 0.0, -1.0, -3.551e-07, 0.0, -1.0, -9.083e-08, 0.0, -1.0, -9.908e-08, 0.0, -1.0, -3.633e-07, 0.0, -1.0, -3.551e-07, 0.0, -1.0, 1.651e-07, 0.0, 1.0, 5.157e-09, 0.0, 1.0, 1.703e-07, 0.0, 1.0, 1.651e-07, 0.0, 1.0, 0.0, 0.0, 1.0, 5.157e-09, 0.0, 1.0, 0.0, 0.0, -1.0, 0.0, 0.0, -1.0, 0.0, 0.0, -1.0, 0.0, 0.0, -1.0, 0.0, 0.0, -1.0, 0.0, 0.0, -1.0, 4.825e-08, -1.0, 0.0, 4.825e-08, -1.0, 0.0, 4.825e-08, -1.0, 0.0, 4.825e-08, -1.0, 0.0, 4.825e-08, -1.0, 0.0, 4.825e-08, -1.0, 0.0, 4.825e-08, -1.0, 0.0, 4.825e-08, -1.0, 0.0, 4.825e-08, -1.0, 0.0, 4.825e-08, -1.0, 0.0, 4.825e-08, -1.0, 0.0, 4.825e-08, -1.0, 0.0, 4.825e-08, -1.0, 0.0, 4.825e-08, -1.0, 0.0, 4.825e-08, -1.0, 0.0, 4.825e-08, -1.0, 0.0, 4.825e-08, -1.0, 0.0, 4.825e-08, -1.0, 0.0, 4.825e-08, -1.0, 0.0, 4.825e-08, -1.0, 0.0, 4.825e-08, -1.0, 0.0, 4.825e-08, -1.0, 0.0, 4.825e-08, -1.0, 0.0, 4.825e-08, -1.0, 0.0, -1.431e-07, 0.0, 1.0, -4.47e-09, 0.0, 1.0, -1.476e-07, 0.0, 1.0, -1.431e-07, 0.0, 1.0, 0.0, 0.0, 1.0, -4.47e-09, 0.0, 1.0, 1.0, -0.0001001, 0.0, 1.0, -9.98e-05, 0.0, 1.0, -0.0001001, 0.0, 1.0, -0.0001001, 0.0, 1.0, -9.979e-05, 0.0, 1.0, -9.98e-05, 0.0, -9.794e-09, 0.0, 1.0, -5.722e-10, 0.0, 1.0, 0.0, 0.0, 1.0, -9.794e-09, 0.0, 1.0, -1.037e-08, 0.0, 1.0, -5.722e-10, 0.0, 1.0, -1.0, -2.485e-06, 1.009e-07, -1.0, -9.517e-05, 3.866e-06, -1.0, 0.0, 0.0, -1.0, -2.485e-06, 1.009e-07, -1.0, -9.766e-05, 3.967e-06, -1.0, -9.517e-05, 3.866e-06, 6.856e-08, 0.0, -1.0, 4.006e-09, 0.0, -1.0, 7.256e-08, 0.0, -1.0, 6.856e-08, 0.0, -1.0, 0.0, 0.0, -1.0, 4.006e-09, 0.0, -1.0, -9.794e-09, 0.0, -1.0, -5.722e-10, 0.0, -1.0, -1.037e-08, 0.0, -1.0, -9.794e-09, 0.0, -1.0, 0.0, 0.0, -1.0, -5.722e-10, 0.0, -1.0, 6.856e-08, 0.0, 1.0, 4.006e-09, 0.0, 1.0, 0.0, 0.0, 1.0, 6.856e-08, 0.0, 1.0, 7.256e-08, 0.0, 1.0, 4.006e-09, 0.0, 1.0, -2.147e-07, 0.0, 1.0, -6.705e-09, 0.0, 1.0, -2.214e-07, 0.0, 1.0, -2.147e-07, 0.0, 1.0, 0.0, 0.0, 1.0, -6.705e-09, 0.0, 1.0, 5.501e-09, 0.0, -1.0, 1.762e-07, 0.0, -1.0, 0.0, 0.0, -1.0, 5.501e-09, 0.0, -1.0, 1.817e-07, 0.0, -1.0, 1.762e-07, 0.0, -1.0, -5.501e-09, 0.0, -1.0, -1.762e-07, 0.0, -1.0, 0.0, 0.0, -1.0, -5.501e-09, 0.0, -1.0, -1.817e-07, 0.0, -1.0, -1.762e-07, 0.0, -1.0, 1.298e-07, 0.0, -1.0, 7.582e-09, 0.0, -1.0, 0.0, 0.0, -1.0, 1.298e-07, 0.0, -1.0, 1.374e-07, 0.0, -1.0, 7.582e-09, 0.0, -1.0, 1.659e-07, 0.0, 1.0, 1.659e-07, 0.0, 1.0, 1.659e-07, 0.0, 1.0, -4.146e-08, 0.0, 1.0, -4.146e-08, 0.0, 1.0, -4.146e-08, 0.0, 1.0, 1.0, 0.0, 0.0, 1.0, 0.0, 0.0, 1.0, 0.0, 0.0, 1.0, 0.0, 0.0, 1.0, 0.0, 0.0, 1.0, 0.0, 0.0, -1.0, 0.0, 0.0, -1.0, 0.0, 0.0, -1.0, 0.0, 0.0, -1.0, 0.0, 0.0, -1.0, 0.0, 0.0, -1.0, 0.0, 0.0, 1.0, 0.0, 0.0, 1.0, 0.0, 0.0, 1.0, 0.0, 0.0, 1.0, 0.0, 0.0, 1.0, 0.0, 0.0, 1.0, 0.0, 0.0, -1.0, 0.0, 0.0, -1.0, 0.0, 0.0, -1.0, 0.0, 0.0, -1.0, 0.0, 0.0, -1.0, 0.0, 0.0, -1.0, 0.0, 0.0, 1.0, 0.0, 0.0, 1.0, 0.0, 0.0, 1.0, 0.0, 0.0, 1.0, 0.0, 0.0, 1.0, 0.0, 0.0, 1.0, 0.0, 0.0, -1.0, 0.0, 0.0, -1.0, 0.0, 0.0, -1.0, 0.0, 0.0, -1.0, 0.0, 0.0, -1.0, 0.0, 0.0, -1.0, 0.0, 0.0, 1.0, 0.0, 0.0, 1.0, 0.0, 0.0, 1.0, 0.0, 0.0, 1.0, 0.0, 0.0, 1.0, 0.0, 0.0, 1.0, 0.0, 0.0, -1.0, 0.0, 0.0, -1.0, 0.0, 0.0, -1.0, 0.0, 0.0, -1.0, 0.0, 0.0, -1.0, 0.0, 0.0, -1.0, 0.0, 0.0, 1.0, -0.0001001, 0.0, 1.0, -9.98e-05, 0.0, 1.0, -0.0001001, 0.0, 1.0, -0.0001001, 0.0, 1.0, -9.979e-05, 0.0, 1.0, -9.98e-05, 0.0, -1.0, -2.609e-06, 1.009e-07, -1.0, -9.993e-05, 3.866e-06, -1.0, 0.0, 0.0, -1.0, -2.609e-06, 1.009e-07, -1.0, -0.0001025, 3.967e-06, -1.0, -9.993e-05, 3.866e-06, 1.0, -0.0001001, 0.0, 1.0, -9.98e-05, 0.0, 1.0, -0.0001001, 0.0, 1.0, -0.0001001, 0.0, 1.0, -9.979e-05, 0.0, 1.0, -9.98e-05, 0.0, 1.0, -5.001e-05, 0.0, 1.0, -5.001e-05, 0.0, 1.0, -5.001e-05, 0.0, 1.0, -5.001e-05, 0.0, 1.0, -5.001e-05, 0.0, 1.0, -5.001e-05, 0.0, -1.0, 0.0, 0.0, -1.0, 0.0, 0.0, -1.0, 0.0, 0.0, -1.0, 0.0, 0.0, -1.0, 0.0, 0.0, -1.0, 0.0, 0.0, 1.0, -5.001e-05, 0.0, 1.0, -5.001e-05, 0.0, 1.0, -5.001e-05, 0.0, 1.0, -5.001e-05, 0.0, 1.0, -5.001e-05, 0.0, 1.0, -5.001e-05, 0.0, -1.0, 0.0, 0.0, -1.0, 0.0, 0.0, -1.0, 0.0, 0.0, -1.0, 0.0, 0.0, -1.0, 0.0, 0.0, -1.0, 0.0, 0.0, -1.0, -2.609e-06, 1.009e-07, -1.0, -9.993e-05, 3.866e-06, -1.0, 0.0, 0.0, -1.0, -2.609e-06, 1.009e-07, -1.0, -0.0001025, 3.967e-06, -1.0, -9.993e-05, 3.866e-06, 2.259e-08, -1.0, -7.491e-09, 2.271e-08, -1.0, 0.0, 2.077e-08, -1.0, -1.27e-07, 2.259e-08, -1.0, -7.491e-09, 2.271e-08, -1.0, 9.082e-08, 2.271e-08, -1.0, 0.0, 2.259e-08, -1.0, -7.491e-09, 2.259e-08, -1.0, 9.127e-08, 2.271e-08, -1.0, 9.082e-08, 2.259e-08, -1.0, 9.127e-08, 2.077e-08, -1.0, 1.004e-07, 2.271e-08, -1.0, 9.082e-08, 2.259e-08, -1.0, 9.127e-08, 2.073e-08, -1.0, 1.004e-07, 2.077e-08, -1.0, 1.004e-07, 2.073e-08, -1.0, 1.004e-07, 2.077e-08, -1.0, -1.27e-07, 2.077e-08, -1.0, 1.004e-07, 2.073e-08, -1.0, 1.004e-07, 2.073e-08, -1.0, -1.296e-07, 2.077e-08, -1.0, -1.27e-07, 2.259e-08, -1.0, -7.491e-09, 2.077e-08, -1.0, -1.27e-07, 2.073e-08, -1.0, -1.296e-07, 2.271e-08, -1.0, -7.38e-08, 2.077e-08, -1.0, 5.47e-10, 2.073e-08, -1.0, 0.0, 2.077e-08, -1.0, 5.47e-10, 2.259e-08, -1.0, 2.674e-08, 2.073e-08, -1.0, 0.0, 2.077e-08, -1.0, 5.47e-10, 2.271e-08, -1.0, 2.838e-08, 2.259e-08, -1.0, 2.674e-08, 2.271e-08, -1.0, 2.838e-08, 2.073e-08, -1.0, 0.0, 2.259e-08, -1.0, 2.674e-08, 2.271e-08, -1.0, 2.838e-08, 2.077e-08, -1.0, -1.422e-09, 2.073e-08, -1.0, 0.0, 2.077e-08, -1.0, -1.422e-09, 2.259e-08, -1.0, -6.953e-08, 2.073e-08, -1.0, 0.0, 2.077e-08, -1.0, -1.422e-09, 2.271e-08, -1.0, -7.38e-08, 2.259e-08, -1.0, -6.953e-08, 2.271e-08, -1.0, -7.38e-08, 2.073e-08, -1.0, 0.0, 2.259e-08, -1.0, -6.953e-08, -7.947e-08, 0.0, 1.0, -7.947e-08, 0.0, 1.0, -7.947e-08, 0.0, 1.0, 3.179e-07, 0.0, 1.0, 1.546e-07, 0.0, 1.0, 1.637e-07, 0.0, 1.0, 1.694e-07, 0.0, 1.0, 1.637e-07, 0.0, 1.0, 1.546e-07, 0.0, 1.0, 1.694e-07, 0.0, 1.0, 1.788e-07, 0.0, 1.0, 1.637e-07, 0.0, 1.0, 4.825e-08, -1.0, 0.0, 4.825e-08, -1.0, 0.0, 4.825e-08, -1.0, 0.0, 4.825e-08, -1.0, 0.0, 4.825e-08, -1.0, 0.0, 4.825e-08, -1.0, 0.0, 1.0, 0.0, 0.0, 1.0, 0.0, 0.0, 1.0, 0.0, 0.0, 1.0, 0.0, 0.0, 1.0, 0.0, 0.0, 1.0, 0.0, 0.0, 1.0, 0.0, 0.0, 1.0, 0.0, 0.0, 1.0, 0.0, 0.0, 1.0, 0.0, 0.0, 1.0, 0.0, 0.0, 1.0, 0.0, 0.0, 1.0, -2.525e-05, 0.0, 1.0, -2.525e-05, 0.0, 1.0, -2.525e-05, 0.0, 1.0, -2.475e-05, -7.594e-07, 1.0, -2.525e-05, -7.749e-07, 1.0, -2.525e-05, 0.0, 1.0, -2.475e-05, -7.594e-07, 1.0, -9.851e-07, -6.045e-08, 1.0, -2.525e-05, -7.749e-07, 1.0, -2.475e-05, -7.594e-07, 1.0, 0.0, 0.0, 1.0, -9.851e-07, -6.045e-08, -1.0, 0.0, 0.0, -1.0, 0.0, 0.0, -1.0, 0.0, 0.0, -1.0, 0.0, 0.0, -1.0, 0.0, 0.0, -1.0, 0.0, 0.0, -1.0, 0.0, 0.0, -1.0, 0.0, 0.0, -1.0, 0.0, 0.0, -1.0, 0.0, 0.0, -1.0, 0.0, 0.0, -1.0, 0.0, 0.0, 1.0, 0.0, 0.0, 1.0, 0.0, 0.0, 1.0, 0.0, 0.0, 1.0, 0.0, 0.0, 1.0, 0.0, 0.0, 1.0, 0.0, 0.0, 1.0, 0.0, 0.0, 1.0, 0.0, 0.0, 1.0, 0.0, 0.0, 1.0, 0.0, 0.0, 1.0, 0.0, 0.0, 1.0, 0.0, 0.0, -1.0, 5.983e-05, -1.624e-06, -1.0, 5.394e-07, -1.464e-08, -1.0, 6.091e-05, -1.653e-06, -1.0, 5.983e-05, -1.624e-06, -1.0, 0.0, 0.0, -1.0, 5.394e-07, -1.464e-08, -1.0, 0.0, 0.0, -1.0, 0.0, 0.0, -1.0, 5.394e-07, -1.464e-08, -1.0, 0.0, 0.0, -1.0, 0.0, 0.0, -1.0, 0.0, 0.0, 8.656e-06, -1.0, -0.007992, 0.008099, -1.0, -7.991e-07, 0.0081, -1.0, -8.344e-07, 0.008099, -1.0, -7.991e-07, 0.007992, -1.0, 9.637e-06, 0.0081, -1.0, -8.344e-07, 0.008099, -1.0, -7.991e-07, 0.007993, -1.0, 7.837e-06, 0.007992, -1.0, 9.637e-06, 0.007992, -1.0, 9.637e-06, 0.007993, -1.0, 7.837e-06, 5.581e-08, -1.0, 0.0081, 0.007992, -1.0, 9.637e-06, 5.581e-08, -1.0, 0.0081, 5.577e-08, -1.0, 0.0081, -8.409e-06, -1.0, 0.007993, 5.577e-08, -1.0, 0.0081, 5.581e-08, -1.0, 0.0081, -8.409e-06, -1.0, 0.007993, -8.808e-06, -1.0, 0.007992, 5.577e-08, -1.0, 0.0081, -8.808e-06, -1.0, 0.007992, -8.409e-06, -1.0, 0.007993, -0.0081, -1.0, 0.0, -8.808e-06, -1.0, 0.007992, -0.0081, -1.0, 0.0, -0.008099, -1.0, -3.315e-08, -0.007992, -1.0, -8.324e-06, -0.008099, -1.0, -3.315e-08, -0.0081, -1.0, 0.0, -0.007992, -1.0, -8.324e-06, -0.007991, -1.0, -9.395e-06, -0.008099, -1.0, -3.315e-08, -0.007991, -1.0, -9.395e-06, -0.007992, -1.0, -8.324e-06, 5.489e-08, -1.0, -0.008075, -0.007991, -1.0, -9.395e-06, 5.489e-08, -1.0, -0.008075, 5.551e-08, -1.0, -0.008075, 8.476e-06, -1.0, -0.007993, 5.551e-08, -1.0, -0.008075, 5.489e-08, -1.0, -0.008075, 8.476e-06, -1.0, -0.007993, 8.656e-06, -1.0, -0.007992, 5.551e-08, -1.0, -0.008075, 8.656e-06, -1.0, -0.007992, 8.476e-06, -1.0, -0.007993, 0.008099, -1.0, -7.991e-07, 1.0, -5.001e-05, 0.0, 1.0, -5.001e-05, 0.0, 1.0, -5.001e-05, 0.0, 1.0, -5.001e-05, 0.0, 1.0, -5.001e-05, 0.0, 1.0, -5.001e-05, 0.0, 1.0, -5.001e-05, 0.0, 1.0, -5.001e-05, 0.0, 1.0, -5.001e-05, 0.0, 1.0, -5.001e-05, 0.0, 1.0, -5.001e-05, 0.0, 1.0, -5.001e-05, 0.0, -1.149e-07, 0.0, -1.0, -1.391e-07, 0.0, -1.0, 3.058e-07, 0.0, -1.0, -1.149e-07, 0.0, -1.0, 3.058e-07, 0.0, -1.0, 3.179e-07, 0.0, -1.0, 3.179e-07, 0.0, -1.0, 3.179e-07, 0.0, -1.0, 3.058e-07, 0.0, -1.0, 0.0, 0.0, -1.0, 0.0, 0.0, -1.0, 0.0, 0.0, -1.0])] * 3)])
arm_window009_ext_qc_skeleton = bpy.data.armatures.new('window009_ext.qc_skeleton')  # bones are not reproduced

# ---- objects
ob_window009_ext_qc_skeleton = bpy.data.objects.new('window009_ext.qc_skeleton', arm_window009_ext_qc_skeleton)
ob_window009_ref = bpy.data.objects.new('window009_ref', me_window009_ref)

# ---- transforms, parenting, visibility, modifiers, constraints
ob_window009_ext_qc_skeleton.location = (0.0, 0.0, 0.0)
ob_window009_ext_qc_skeleton.show_in_front = True
ob_window009_ext_qc_skeleton.lineart.crease_threshold = 0.0
ob_window009_ref.parent = ob_window009_ext_qc_skeleton
ob_window009_ref.location = (0.0, 0.0, 0.0)
ob_window009_ref.lineart.crease_threshold = 0.0
_vg = ob_window009_ref.vertex_groups.new(name='static_prop')
_vg.add([0, 1, 2, 3, 4, 5, 6, 7, 8, 9, 10, 11, 12, 13, 14, 15, 16, 17, 18, 19, 20, 21, 22, 23, 24, 25, 26, 27, 28, 29, 30, 31, 32, 33, 34, 35, 36, 37, 38, 39, 40, 41, 42, 43, 44, 45, 46, 47, 48, 49, 50, 51, 52, 53, 54, 55, 56, 57, 58, 59, 60, 61, 62, 63, 64, 65, 66, 67, 68, 69, 70, 71, 72, 73, 74, 75, 76, 77, 78, 79, 80, 81, 82, 83, 84, 85, 86, 87, 88, 89, 90, 91, 92, 93, 94, 95, 96, 97, 98, 99, 100, 101, 102, 103, 104, 105, 106, 107, 108, 109, 110, 111, 112, 113, 114, 115, 116, 117, 118, 119, 120, 121, 122, 123, 124, 125, 126, 127, 128, 129, 130, 131, 132, 133, 134, 135, 136, 137, 138, 139, 140, 141, 142, 143, 144, 145, 146, 147, 148, 149, 150, 151, 152, 153, 154, 155, 156, 157, 158, 159, 160, 161, 162, 163, 164, 165, 166, 167, 168, 169, 170, 171, 172, 173, 174, 175, 176, 177, 178, 179, 180, 181, 182, 183, 184, 185, 186, 187, 188], 1.0, 'REPLACE')
_m = ob_window009_ref.modifiers.new('Armature', 'ARMATURE')
_m.object = ob_window009_ext_qc_skeleton

# ---- collection membership
scene.collection.objects.link(ob_window009_ext_qc_skeleton)
scene.collection.objects.link(ob_window009_ref)
col_window009_ext.objects.link(ob_window009_ext_qc_skeleton)
col_window009_ext.objects.link(ob_window009_ref)

# ---- scene / render settings (as saved in the file)
scene.frame_start = 1; scene.frame_end = 250; scene.frame_set(0)
scene.render.engine = 'BLENDER_EEVEE_NEXT'
scene.cycles.use_denoising = False
scene.cycles.samples = 128
scene.cycles.sampling_pattern = 'TABULATED_SOBOL'
scene.cycles.use_adaptive_sampling = False
scene.cycles.use_light_tree = False
scene.view_settings.view_transform = 'Filmic'
bpy.context.view_layer.update()

# ---- added for rendering (the .blend has no active camera and no usable light): camera, sun + grey world if the file has none
cam_auto = bpy.data.cameras.new('AutoCamera')
cam_auto.lens = 50.0
cam_auto.sensor_width = 36.0
cam_auto.clip_end = 2325.93
ob_auto_camera = bpy.data.objects.new('AutoCamera', cam_auto)
scene.collection.objects.link(ob_auto_camera)
ob_auto_camera.location = (132.442, -161.226, 106.026)
ob_auto_camera.rotation_euler = (1.09748, -7.21219e-08, 0.694738)
scene.camera = ob_auto_camera
light_auto_sun = bpy.data.lights.new('AutoSun', 'SUN')
light_auto_sun.energy = 3.0
light_auto_sun.angle = 0.0523599
ob_auto_sun = bpy.data.objects.new('AutoSun', light_auto_sun)
scene.collection.objects.link(ob_auto_sun)
ob_auto_sun.rotation_euler = (0.872665, 0.174533, 0.523599)
if scene.world is None:
    world_auto = bpy.data.worlds.new('AutoWorld')
    world_auto.color = (0.3, 0.3, 0.3)
    scene.world = world_auto
bpy.context.view_layer.update()
